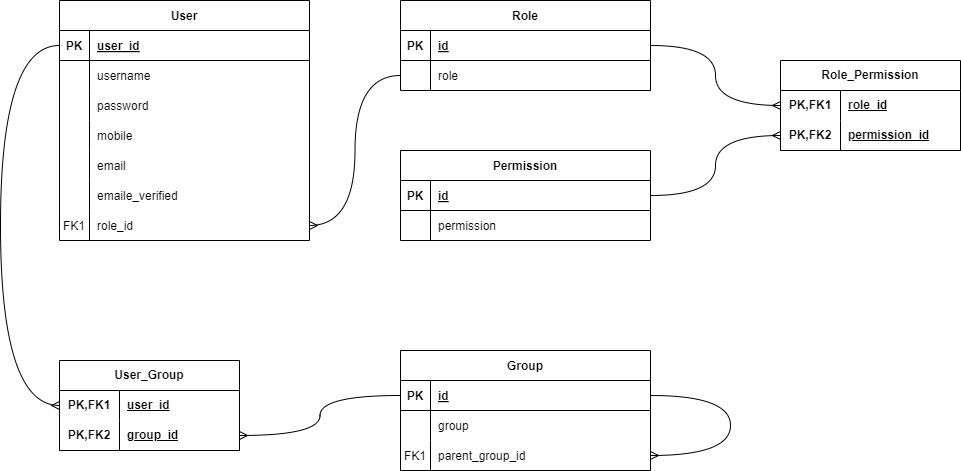

The diagram above was exported from draw.io. Its source (the exported page's mxGraphModel, read from the mxfile embedded in the PNG):
<mxGraphModel dx="1434" dy="844" grid="1" gridSize="10" guides="1" tooltips="1" connect="1" arrows="1" fold="1" page="1" pageScale="1" pageWidth="850" pageHeight="1100" math="0" shadow="0" extFonts="Permanent Marker^https://fonts.googleapis.com/css?family=Permanent+Marker">
  <root>
    <mxCell id="0" />
    <mxCell id="1" parent="0" />
    <mxCell id="C-vyLk0tnHw3VtMMgP7b-2" value="Role" style="shape=table;startSize=30;container=1;collapsible=1;childLayout=tableLayout;fixedRows=1;rowLines=0;fontStyle=1;align=center;resizeLast=1;" parent="1" vertex="1">
      <mxGeometry x="460" y="120" width="250" height="90" as="geometry" />
    </mxCell>
    <mxCell id="C-vyLk0tnHw3VtMMgP7b-3" value="" style="shape=partialRectangle;collapsible=0;dropTarget=0;pointerEvents=0;fillColor=none;points=[[0,0.5],[1,0.5]];portConstraint=eastwest;top=0;left=0;right=0;bottom=1;" parent="C-vyLk0tnHw3VtMMgP7b-2" vertex="1">
      <mxGeometry y="30" width="250" height="30" as="geometry" />
    </mxCell>
    <mxCell id="C-vyLk0tnHw3VtMMgP7b-4" value="PK" style="shape=partialRectangle;overflow=hidden;connectable=0;fillColor=none;top=0;left=0;bottom=0;right=0;fontStyle=1;" parent="C-vyLk0tnHw3VtMMgP7b-3" vertex="1">
      <mxGeometry width="30" height="30" as="geometry">
        <mxRectangle width="30" height="30" as="alternateBounds" />
      </mxGeometry>
    </mxCell>
    <mxCell id="C-vyLk0tnHw3VtMMgP7b-5" value="id" style="shape=partialRectangle;overflow=hidden;connectable=0;fillColor=none;top=0;left=0;bottom=0;right=0;align=left;spacingLeft=6;fontStyle=5;" parent="C-vyLk0tnHw3VtMMgP7b-3" vertex="1">
      <mxGeometry x="30" width="220" height="30" as="geometry">
        <mxRectangle width="220" height="30" as="alternateBounds" />
      </mxGeometry>
    </mxCell>
    <mxCell id="C-vyLk0tnHw3VtMMgP7b-6" value="" style="shape=partialRectangle;collapsible=0;dropTarget=0;pointerEvents=0;fillColor=none;points=[[0,0.5],[1,0.5]];portConstraint=eastwest;top=0;left=0;right=0;bottom=0;" parent="C-vyLk0tnHw3VtMMgP7b-2" vertex="1">
      <mxGeometry y="60" width="250" height="30" as="geometry" />
    </mxCell>
    <mxCell id="C-vyLk0tnHw3VtMMgP7b-7" value="" style="shape=partialRectangle;overflow=hidden;connectable=0;fillColor=none;top=0;left=0;bottom=0;right=0;" parent="C-vyLk0tnHw3VtMMgP7b-6" vertex="1">
      <mxGeometry width="30" height="30" as="geometry">
        <mxRectangle width="30" height="30" as="alternateBounds" />
      </mxGeometry>
    </mxCell>
    <mxCell id="C-vyLk0tnHw3VtMMgP7b-8" value="role" style="shape=partialRectangle;overflow=hidden;connectable=0;fillColor=none;top=0;left=0;bottom=0;right=0;align=left;spacingLeft=6;" parent="C-vyLk0tnHw3VtMMgP7b-6" vertex="1">
      <mxGeometry x="30" width="220" height="30" as="geometry">
        <mxRectangle width="220" height="30" as="alternateBounds" />
      </mxGeometry>
    </mxCell>
    <mxCell id="C-vyLk0tnHw3VtMMgP7b-13" value="Group" style="shape=table;startSize=30;container=1;collapsible=1;childLayout=tableLayout;fixedRows=1;rowLines=0;fontStyle=1;align=center;resizeLast=1;" parent="1" vertex="1">
      <mxGeometry x="460" y="470" width="250" height="120" as="geometry" />
    </mxCell>
    <mxCell id="C-vyLk0tnHw3VtMMgP7b-14" value="" style="shape=partialRectangle;collapsible=0;dropTarget=0;pointerEvents=0;fillColor=none;points=[[0,0.5],[1,0.5]];portConstraint=eastwest;top=0;left=0;right=0;bottom=1;" parent="C-vyLk0tnHw3VtMMgP7b-13" vertex="1">
      <mxGeometry y="30" width="250" height="30" as="geometry" />
    </mxCell>
    <mxCell id="C-vyLk0tnHw3VtMMgP7b-15" value="PK" style="shape=partialRectangle;overflow=hidden;connectable=0;fillColor=none;top=0;left=0;bottom=0;right=0;fontStyle=1;" parent="C-vyLk0tnHw3VtMMgP7b-14" vertex="1">
      <mxGeometry width="30" height="30" as="geometry">
        <mxRectangle width="30" height="30" as="alternateBounds" />
      </mxGeometry>
    </mxCell>
    <mxCell id="C-vyLk0tnHw3VtMMgP7b-16" value="id" style="shape=partialRectangle;overflow=hidden;connectable=0;fillColor=none;top=0;left=0;bottom=0;right=0;align=left;spacingLeft=6;fontStyle=5;" parent="C-vyLk0tnHw3VtMMgP7b-14" vertex="1">
      <mxGeometry x="30" width="220" height="30" as="geometry">
        <mxRectangle width="220" height="30" as="alternateBounds" />
      </mxGeometry>
    </mxCell>
    <mxCell id="C-vyLk0tnHw3VtMMgP7b-17" value="" style="shape=partialRectangle;collapsible=0;dropTarget=0;pointerEvents=0;fillColor=none;points=[[0,0.5],[1,0.5]];portConstraint=eastwest;top=0;left=0;right=0;bottom=0;" parent="C-vyLk0tnHw3VtMMgP7b-13" vertex="1">
      <mxGeometry y="60" width="250" height="30" as="geometry" />
    </mxCell>
    <mxCell id="C-vyLk0tnHw3VtMMgP7b-18" value="" style="shape=partialRectangle;overflow=hidden;connectable=0;fillColor=none;top=0;left=0;bottom=0;right=0;" parent="C-vyLk0tnHw3VtMMgP7b-17" vertex="1">
      <mxGeometry width="30" height="30" as="geometry">
        <mxRectangle width="30" height="30" as="alternateBounds" />
      </mxGeometry>
    </mxCell>
    <mxCell id="C-vyLk0tnHw3VtMMgP7b-19" value="group" style="shape=partialRectangle;overflow=hidden;connectable=0;fillColor=none;top=0;left=0;bottom=0;right=0;align=left;spacingLeft=6;" parent="C-vyLk0tnHw3VtMMgP7b-17" vertex="1">
      <mxGeometry x="30" width="220" height="30" as="geometry">
        <mxRectangle width="220" height="30" as="alternateBounds" />
      </mxGeometry>
    </mxCell>
    <mxCell id="C-vyLk0tnHw3VtMMgP7b-20" value="" style="shape=partialRectangle;collapsible=0;dropTarget=0;pointerEvents=0;fillColor=none;points=[[0,0.5],[1,0.5]];portConstraint=eastwest;top=0;left=0;right=0;bottom=0;" parent="C-vyLk0tnHw3VtMMgP7b-13" vertex="1">
      <mxGeometry y="90" width="250" height="30" as="geometry" />
    </mxCell>
    <mxCell id="C-vyLk0tnHw3VtMMgP7b-21" value="FK1" style="shape=partialRectangle;overflow=hidden;connectable=0;fillColor=none;top=0;left=0;bottom=0;right=0;" parent="C-vyLk0tnHw3VtMMgP7b-20" vertex="1">
      <mxGeometry width="30" height="30" as="geometry">
        <mxRectangle width="30" height="30" as="alternateBounds" />
      </mxGeometry>
    </mxCell>
    <mxCell id="C-vyLk0tnHw3VtMMgP7b-22" value="parent_group_id" style="shape=partialRectangle;overflow=hidden;connectable=0;fillColor=none;top=0;left=0;bottom=0;right=0;align=left;spacingLeft=6;" parent="C-vyLk0tnHw3VtMMgP7b-20" vertex="1">
      <mxGeometry x="30" width="220" height="30" as="geometry">
        <mxRectangle width="220" height="30" as="alternateBounds" />
      </mxGeometry>
    </mxCell>
    <mxCell id="Zmjb8DAzyjMEfrvIcC-T-22" style="edgeStyle=orthogonalEdgeStyle;rounded=0;orthogonalLoop=1;jettySize=auto;html=1;exitX=1;exitY=0.5;exitDx=0;exitDy=0;endArrow=ERmany;endFill=0;curved=1;entryX=1;entryY=0.5;entryDx=0;entryDy=0;" edge="1" parent="C-vyLk0tnHw3VtMMgP7b-13" source="C-vyLk0tnHw3VtMMgP7b-14" target="C-vyLk0tnHw3VtMMgP7b-20">
      <mxGeometry relative="1" as="geometry">
        <mxPoint x="290" y="80" as="targetPoint" />
        <Array as="points">
          <mxPoint x="330" y="45" />
          <mxPoint x="330" y="105" />
        </Array>
      </mxGeometry>
    </mxCell>
    <mxCell id="C-vyLk0tnHw3VtMMgP7b-23" value="User" style="shape=table;startSize=30;container=1;collapsible=1;childLayout=tableLayout;fixedRows=1;rowLines=0;fontStyle=1;align=center;resizeLast=1;" parent="1" vertex="1">
      <mxGeometry x="119" y="120" width="250" height="240" as="geometry" />
    </mxCell>
    <mxCell id="C-vyLk0tnHw3VtMMgP7b-24" value="" style="shape=partialRectangle;collapsible=0;dropTarget=0;pointerEvents=0;fillColor=none;points=[[0,0.5],[1,0.5]];portConstraint=eastwest;top=0;left=0;right=0;bottom=1;" parent="C-vyLk0tnHw3VtMMgP7b-23" vertex="1">
      <mxGeometry y="30" width="250" height="30" as="geometry" />
    </mxCell>
    <mxCell id="C-vyLk0tnHw3VtMMgP7b-25" value="PK" style="shape=partialRectangle;overflow=hidden;connectable=0;fillColor=none;top=0;left=0;bottom=0;right=0;fontStyle=1;" parent="C-vyLk0tnHw3VtMMgP7b-24" vertex="1">
      <mxGeometry width="30" height="30" as="geometry">
        <mxRectangle width="30" height="30" as="alternateBounds" />
      </mxGeometry>
    </mxCell>
    <mxCell id="C-vyLk0tnHw3VtMMgP7b-26" value="user_id" style="shape=partialRectangle;overflow=hidden;connectable=0;fillColor=none;top=0;left=0;bottom=0;right=0;align=left;spacingLeft=6;fontStyle=5;" parent="C-vyLk0tnHw3VtMMgP7b-24" vertex="1">
      <mxGeometry x="30" width="220" height="30" as="geometry">
        <mxRectangle width="220" height="30" as="alternateBounds" />
      </mxGeometry>
    </mxCell>
    <mxCell id="Zmjb8DAzyjMEfrvIcC-T-1" value="" style="shape=partialRectangle;collapsible=0;dropTarget=0;pointerEvents=0;fillColor=none;points=[[0,0.5],[1,0.5]];portConstraint=eastwest;top=0;left=0;right=0;bottom=0;" vertex="1" parent="C-vyLk0tnHw3VtMMgP7b-23">
      <mxGeometry y="60" width="250" height="30" as="geometry" />
    </mxCell>
    <mxCell id="Zmjb8DAzyjMEfrvIcC-T-2" value="" style="shape=partialRectangle;overflow=hidden;connectable=0;fillColor=none;top=0;left=0;bottom=0;right=0;" vertex="1" parent="Zmjb8DAzyjMEfrvIcC-T-1">
      <mxGeometry width="30" height="30" as="geometry">
        <mxRectangle width="30" height="30" as="alternateBounds" />
      </mxGeometry>
    </mxCell>
    <mxCell id="Zmjb8DAzyjMEfrvIcC-T-3" value="username" style="shape=partialRectangle;overflow=hidden;connectable=0;fillColor=none;top=0;left=0;bottom=0;right=0;align=left;spacingLeft=6;" vertex="1" parent="Zmjb8DAzyjMEfrvIcC-T-1">
      <mxGeometry x="30" width="220" height="30" as="geometry">
        <mxRectangle width="220" height="30" as="alternateBounds" />
      </mxGeometry>
    </mxCell>
    <mxCell id="Zmjb8DAzyjMEfrvIcC-T-4" value="" style="shape=partialRectangle;collapsible=0;dropTarget=0;pointerEvents=0;fillColor=none;points=[[0,0.5],[1,0.5]];portConstraint=eastwest;top=0;left=0;right=0;bottom=0;" vertex="1" parent="C-vyLk0tnHw3VtMMgP7b-23">
      <mxGeometry y="90" width="250" height="30" as="geometry" />
    </mxCell>
    <mxCell id="Zmjb8DAzyjMEfrvIcC-T-5" value="" style="shape=partialRectangle;overflow=hidden;connectable=0;fillColor=none;top=0;left=0;bottom=0;right=0;" vertex="1" parent="Zmjb8DAzyjMEfrvIcC-T-4">
      <mxGeometry width="30" height="30" as="geometry">
        <mxRectangle width="30" height="30" as="alternateBounds" />
      </mxGeometry>
    </mxCell>
    <mxCell id="Zmjb8DAzyjMEfrvIcC-T-6" value="password" style="shape=partialRectangle;overflow=hidden;connectable=0;fillColor=none;top=0;left=0;bottom=0;right=0;align=left;spacingLeft=6;" vertex="1" parent="Zmjb8DAzyjMEfrvIcC-T-4">
      <mxGeometry x="30" width="220" height="30" as="geometry">
        <mxRectangle width="220" height="30" as="alternateBounds" />
      </mxGeometry>
    </mxCell>
    <mxCell id="Zmjb8DAzyjMEfrvIcC-T-7" value="" style="shape=partialRectangle;collapsible=0;dropTarget=0;pointerEvents=0;fillColor=none;points=[[0,0.5],[1,0.5]];portConstraint=eastwest;top=0;left=0;right=0;bottom=0;" vertex="1" parent="C-vyLk0tnHw3VtMMgP7b-23">
      <mxGeometry y="120" width="250" height="30" as="geometry" />
    </mxCell>
    <mxCell id="Zmjb8DAzyjMEfrvIcC-T-8" value="" style="shape=partialRectangle;overflow=hidden;connectable=0;fillColor=none;top=0;left=0;bottom=0;right=0;" vertex="1" parent="Zmjb8DAzyjMEfrvIcC-T-7">
      <mxGeometry width="30" height="30" as="geometry">
        <mxRectangle width="30" height="30" as="alternateBounds" />
      </mxGeometry>
    </mxCell>
    <mxCell id="Zmjb8DAzyjMEfrvIcC-T-9" value="mobile" style="shape=partialRectangle;overflow=hidden;connectable=0;fillColor=none;top=0;left=0;bottom=0;right=0;align=left;spacingLeft=6;" vertex="1" parent="Zmjb8DAzyjMEfrvIcC-T-7">
      <mxGeometry x="30" width="220" height="30" as="geometry">
        <mxRectangle width="220" height="30" as="alternateBounds" />
      </mxGeometry>
    </mxCell>
    <mxCell id="Zmjb8DAzyjMEfrvIcC-T-10" value="" style="shape=partialRectangle;collapsible=0;dropTarget=0;pointerEvents=0;fillColor=none;points=[[0,0.5],[1,0.5]];portConstraint=eastwest;top=0;left=0;right=0;bottom=0;" vertex="1" parent="C-vyLk0tnHw3VtMMgP7b-23">
      <mxGeometry y="150" width="250" height="30" as="geometry" />
    </mxCell>
    <mxCell id="Zmjb8DAzyjMEfrvIcC-T-11" value="" style="shape=partialRectangle;overflow=hidden;connectable=0;fillColor=none;top=0;left=0;bottom=0;right=0;" vertex="1" parent="Zmjb8DAzyjMEfrvIcC-T-10">
      <mxGeometry width="30" height="30" as="geometry">
        <mxRectangle width="30" height="30" as="alternateBounds" />
      </mxGeometry>
    </mxCell>
    <mxCell id="Zmjb8DAzyjMEfrvIcC-T-12" value="email" style="shape=partialRectangle;overflow=hidden;connectable=0;fillColor=none;top=0;left=0;bottom=0;right=0;align=left;spacingLeft=6;" vertex="1" parent="Zmjb8DAzyjMEfrvIcC-T-10">
      <mxGeometry x="30" width="220" height="30" as="geometry">
        <mxRectangle width="220" height="30" as="alternateBounds" />
      </mxGeometry>
    </mxCell>
    <mxCell id="Zmjb8DAzyjMEfrvIcC-T-13" value="" style="shape=partialRectangle;collapsible=0;dropTarget=0;pointerEvents=0;fillColor=none;points=[[0,0.5],[1,0.5]];portConstraint=eastwest;top=0;left=0;right=0;bottom=0;" vertex="1" parent="C-vyLk0tnHw3VtMMgP7b-23">
      <mxGeometry y="180" width="250" height="30" as="geometry" />
    </mxCell>
    <mxCell id="Zmjb8DAzyjMEfrvIcC-T-14" value="" style="shape=partialRectangle;overflow=hidden;connectable=0;fillColor=none;top=0;left=0;bottom=0;right=0;" vertex="1" parent="Zmjb8DAzyjMEfrvIcC-T-13">
      <mxGeometry width="30" height="30" as="geometry">
        <mxRectangle width="30" height="30" as="alternateBounds" />
      </mxGeometry>
    </mxCell>
    <mxCell id="Zmjb8DAzyjMEfrvIcC-T-15" value="emaile_verified" style="shape=partialRectangle;overflow=hidden;connectable=0;fillColor=none;top=0;left=0;bottom=0;right=0;align=left;spacingLeft=6;" vertex="1" parent="Zmjb8DAzyjMEfrvIcC-T-13">
      <mxGeometry x="30" width="220" height="30" as="geometry">
        <mxRectangle width="220" height="30" as="alternateBounds" />
      </mxGeometry>
    </mxCell>
    <mxCell id="Zmjb8DAzyjMEfrvIcC-T-16" value="" style="shape=partialRectangle;collapsible=0;dropTarget=0;pointerEvents=0;fillColor=none;points=[[0,0.5],[1,0.5]];portConstraint=eastwest;top=0;left=0;right=0;bottom=0;" vertex="1" parent="C-vyLk0tnHw3VtMMgP7b-23">
      <mxGeometry y="210" width="250" height="30" as="geometry" />
    </mxCell>
    <mxCell id="Zmjb8DAzyjMEfrvIcC-T-17" value="FK1" style="shape=partialRectangle;overflow=hidden;connectable=0;fillColor=none;top=0;left=0;bottom=0;right=0;" vertex="1" parent="Zmjb8DAzyjMEfrvIcC-T-16">
      <mxGeometry width="30" height="30" as="geometry">
        <mxRectangle width="30" height="30" as="alternateBounds" />
      </mxGeometry>
    </mxCell>
    <mxCell id="Zmjb8DAzyjMEfrvIcC-T-18" value="role_id" style="shape=partialRectangle;overflow=hidden;connectable=0;fillColor=none;top=0;left=0;bottom=0;right=0;align=left;spacingLeft=6;" vertex="1" parent="Zmjb8DAzyjMEfrvIcC-T-16">
      <mxGeometry x="30" width="220" height="30" as="geometry">
        <mxRectangle width="220" height="30" as="alternateBounds" />
      </mxGeometry>
    </mxCell>
    <mxCell id="Zmjb8DAzyjMEfrvIcC-T-21" style="edgeStyle=orthogonalEdgeStyle;rounded=0;orthogonalLoop=1;jettySize=auto;html=1;exitX=1;exitY=0.5;exitDx=0;exitDy=0;entryX=0;entryY=0.5;entryDx=0;entryDy=0;curved=1;startArrow=ERmany;startFill=0;endArrow=none;endFill=0;" edge="1" parent="1" source="Zmjb8DAzyjMEfrvIcC-T-16" target="C-vyLk0tnHw3VtMMgP7b-6">
      <mxGeometry relative="1" as="geometry" />
    </mxCell>
    <mxCell id="Zmjb8DAzyjMEfrvIcC-T-23" value="Permission" style="shape=table;startSize=30;container=1;collapsible=1;childLayout=tableLayout;fixedRows=1;rowLines=0;fontStyle=1;align=center;resizeLast=1;" vertex="1" parent="1">
      <mxGeometry x="460" y="270" width="250" height="90" as="geometry" />
    </mxCell>
    <mxCell id="Zmjb8DAzyjMEfrvIcC-T-24" value="" style="shape=partialRectangle;collapsible=0;dropTarget=0;pointerEvents=0;fillColor=none;points=[[0,0.5],[1,0.5]];portConstraint=eastwest;top=0;left=0;right=0;bottom=1;" vertex="1" parent="Zmjb8DAzyjMEfrvIcC-T-23">
      <mxGeometry y="30" width="250" height="30" as="geometry" />
    </mxCell>
    <mxCell id="Zmjb8DAzyjMEfrvIcC-T-25" value="PK" style="shape=partialRectangle;overflow=hidden;connectable=0;fillColor=none;top=0;left=0;bottom=0;right=0;fontStyle=1;" vertex="1" parent="Zmjb8DAzyjMEfrvIcC-T-24">
      <mxGeometry width="30" height="30" as="geometry">
        <mxRectangle width="30" height="30" as="alternateBounds" />
      </mxGeometry>
    </mxCell>
    <mxCell id="Zmjb8DAzyjMEfrvIcC-T-26" value="id" style="shape=partialRectangle;overflow=hidden;connectable=0;fillColor=none;top=0;left=0;bottom=0;right=0;align=left;spacingLeft=6;fontStyle=5;" vertex="1" parent="Zmjb8DAzyjMEfrvIcC-T-24">
      <mxGeometry x="30" width="220" height="30" as="geometry">
        <mxRectangle width="220" height="30" as="alternateBounds" />
      </mxGeometry>
    </mxCell>
    <mxCell id="Zmjb8DAzyjMEfrvIcC-T-27" value="" style="shape=partialRectangle;collapsible=0;dropTarget=0;pointerEvents=0;fillColor=none;points=[[0,0.5],[1,0.5]];portConstraint=eastwest;top=0;left=0;right=0;bottom=0;" vertex="1" parent="Zmjb8DAzyjMEfrvIcC-T-23">
      <mxGeometry y="60" width="250" height="30" as="geometry" />
    </mxCell>
    <mxCell id="Zmjb8DAzyjMEfrvIcC-T-28" value="" style="shape=partialRectangle;overflow=hidden;connectable=0;fillColor=none;top=0;left=0;bottom=0;right=0;" vertex="1" parent="Zmjb8DAzyjMEfrvIcC-T-27">
      <mxGeometry width="30" height="30" as="geometry">
        <mxRectangle width="30" height="30" as="alternateBounds" />
      </mxGeometry>
    </mxCell>
    <mxCell id="Zmjb8DAzyjMEfrvIcC-T-29" value="permission" style="shape=partialRectangle;overflow=hidden;connectable=0;fillColor=none;top=0;left=0;bottom=0;right=0;align=left;spacingLeft=6;" vertex="1" parent="Zmjb8DAzyjMEfrvIcC-T-27">
      <mxGeometry x="30" width="220" height="30" as="geometry">
        <mxRectangle width="220" height="30" as="alternateBounds" />
      </mxGeometry>
    </mxCell>
    <mxCell id="Zmjb8DAzyjMEfrvIcC-T-40" value="&lt;span style=&quot;text-wrap: nowrap;&quot;&gt;Role_Permission&lt;/span&gt;" style="shape=table;startSize=30;container=1;collapsible=1;childLayout=tableLayout;fixedRows=1;rowLines=0;fontStyle=1;align=center;resizeLast=1;html=1;whiteSpace=wrap;" vertex="1" parent="1">
      <mxGeometry x="840" y="180" width="180" height="90" as="geometry" />
    </mxCell>
    <mxCell id="Zmjb8DAzyjMEfrvIcC-T-41" value="" style="shape=tableRow;horizontal=0;startSize=0;swimlaneHead=0;swimlaneBody=0;fillColor=none;collapsible=0;dropTarget=0;points=[[0,0.5],[1,0.5]];portConstraint=eastwest;top=0;left=0;right=0;bottom=0;html=1;" vertex="1" parent="Zmjb8DAzyjMEfrvIcC-T-40">
      <mxGeometry y="30" width="180" height="30" as="geometry" />
    </mxCell>
    <mxCell id="Zmjb8DAzyjMEfrvIcC-T-42" value="PK,FK1" style="shape=partialRectangle;connectable=0;fillColor=none;top=0;left=0;bottom=0;right=0;fontStyle=1;overflow=hidden;html=1;whiteSpace=wrap;" vertex="1" parent="Zmjb8DAzyjMEfrvIcC-T-41">
      <mxGeometry width="60" height="30" as="geometry">
        <mxRectangle width="60" height="30" as="alternateBounds" />
      </mxGeometry>
    </mxCell>
    <mxCell id="Zmjb8DAzyjMEfrvIcC-T-43" value="&lt;span style=&quot;text-wrap: nowrap;&quot;&gt;role_id&lt;/span&gt;" style="shape=partialRectangle;connectable=0;fillColor=none;top=0;left=0;bottom=0;right=0;align=left;spacingLeft=6;fontStyle=5;overflow=hidden;html=1;whiteSpace=wrap;" vertex="1" parent="Zmjb8DAzyjMEfrvIcC-T-41">
      <mxGeometry x="60" width="120" height="30" as="geometry">
        <mxRectangle width="120" height="30" as="alternateBounds" />
      </mxGeometry>
    </mxCell>
    <mxCell id="Zmjb8DAzyjMEfrvIcC-T-44" value="" style="shape=tableRow;horizontal=0;startSize=0;swimlaneHead=0;swimlaneBody=0;fillColor=none;collapsible=0;dropTarget=0;points=[[0,0.5],[1,0.5]];portConstraint=eastwest;top=0;left=0;right=0;bottom=1;html=1;" vertex="1" parent="Zmjb8DAzyjMEfrvIcC-T-40">
      <mxGeometry y="60" width="180" height="30" as="geometry" />
    </mxCell>
    <mxCell id="Zmjb8DAzyjMEfrvIcC-T-45" value="PK,FK2" style="shape=partialRectangle;connectable=0;fillColor=none;top=0;left=0;bottom=0;right=0;fontStyle=1;overflow=hidden;html=1;whiteSpace=wrap;" vertex="1" parent="Zmjb8DAzyjMEfrvIcC-T-44">
      <mxGeometry width="60" height="30" as="geometry">
        <mxRectangle width="60" height="30" as="alternateBounds" />
      </mxGeometry>
    </mxCell>
    <mxCell id="Zmjb8DAzyjMEfrvIcC-T-46" value="&lt;span style=&quot;text-wrap: nowrap;&quot;&gt;permission_id&lt;/span&gt;" style="shape=partialRectangle;connectable=0;fillColor=none;top=0;left=0;bottom=0;right=0;align=left;spacingLeft=6;fontStyle=5;overflow=hidden;html=1;whiteSpace=wrap;" vertex="1" parent="Zmjb8DAzyjMEfrvIcC-T-44">
      <mxGeometry x="60" width="120" height="30" as="geometry">
        <mxRectangle width="120" height="30" as="alternateBounds" />
      </mxGeometry>
    </mxCell>
    <mxCell id="Zmjb8DAzyjMEfrvIcC-T-53" style="edgeStyle=orthogonalEdgeStyle;rounded=0;orthogonalLoop=1;jettySize=auto;html=1;exitX=1;exitY=0.5;exitDx=0;exitDy=0;entryX=0;entryY=0.5;entryDx=0;entryDy=0;endArrow=ERmany;endFill=0;curved=1;" edge="1" parent="1" source="C-vyLk0tnHw3VtMMgP7b-3" target="Zmjb8DAzyjMEfrvIcC-T-40">
      <mxGeometry relative="1" as="geometry" />
    </mxCell>
    <mxCell id="Zmjb8DAzyjMEfrvIcC-T-54" style="edgeStyle=orthogonalEdgeStyle;rounded=0;orthogonalLoop=1;jettySize=auto;html=1;exitX=1;exitY=0.5;exitDx=0;exitDy=0;entryX=0;entryY=0.5;entryDx=0;entryDy=0;endArrow=ERmany;endFill=0;curved=1;" edge="1" parent="1" source="Zmjb8DAzyjMEfrvIcC-T-24" target="Zmjb8DAzyjMEfrvIcC-T-44">
      <mxGeometry relative="1" as="geometry" />
    </mxCell>
    <mxCell id="Zmjb8DAzyjMEfrvIcC-T-55" value="&lt;span style=&quot;text-wrap: nowrap;&quot;&gt;User_Group&lt;/span&gt;" style="shape=table;startSize=30;container=1;collapsible=1;childLayout=tableLayout;fixedRows=1;rowLines=0;fontStyle=1;align=center;resizeLast=1;html=1;whiteSpace=wrap;" vertex="1" parent="1">
      <mxGeometry x="119" y="480" width="180" height="90" as="geometry" />
    </mxCell>
    <mxCell id="Zmjb8DAzyjMEfrvIcC-T-56" value="" style="shape=tableRow;horizontal=0;startSize=0;swimlaneHead=0;swimlaneBody=0;fillColor=none;collapsible=0;dropTarget=0;points=[[0,0.5],[1,0.5]];portConstraint=eastwest;top=0;left=0;right=0;bottom=0;html=1;" vertex="1" parent="Zmjb8DAzyjMEfrvIcC-T-55">
      <mxGeometry y="30" width="180" height="30" as="geometry" />
    </mxCell>
    <mxCell id="Zmjb8DAzyjMEfrvIcC-T-57" value="PK,FK1" style="shape=partialRectangle;connectable=0;fillColor=none;top=0;left=0;bottom=0;right=0;fontStyle=1;overflow=hidden;html=1;whiteSpace=wrap;" vertex="1" parent="Zmjb8DAzyjMEfrvIcC-T-56">
      <mxGeometry width="60" height="30" as="geometry">
        <mxRectangle width="60" height="30" as="alternateBounds" />
      </mxGeometry>
    </mxCell>
    <mxCell id="Zmjb8DAzyjMEfrvIcC-T-58" value="&lt;span style=&quot;text-wrap: nowrap;&quot;&gt;user_id&lt;/span&gt;" style="shape=partialRectangle;connectable=0;fillColor=none;top=0;left=0;bottom=0;right=0;align=left;spacingLeft=6;fontStyle=5;overflow=hidden;html=1;whiteSpace=wrap;" vertex="1" parent="Zmjb8DAzyjMEfrvIcC-T-56">
      <mxGeometry x="60" width="120" height="30" as="geometry">
        <mxRectangle width="120" height="30" as="alternateBounds" />
      </mxGeometry>
    </mxCell>
    <mxCell id="Zmjb8DAzyjMEfrvIcC-T-59" value="" style="shape=tableRow;horizontal=0;startSize=0;swimlaneHead=0;swimlaneBody=0;fillColor=none;collapsible=0;dropTarget=0;points=[[0,0.5],[1,0.5]];portConstraint=eastwest;top=0;left=0;right=0;bottom=1;html=1;" vertex="1" parent="Zmjb8DAzyjMEfrvIcC-T-55">
      <mxGeometry y="60" width="180" height="30" as="geometry" />
    </mxCell>
    <mxCell id="Zmjb8DAzyjMEfrvIcC-T-60" value="PK,FK2" style="shape=partialRectangle;connectable=0;fillColor=none;top=0;left=0;bottom=0;right=0;fontStyle=1;overflow=hidden;html=1;whiteSpace=wrap;" vertex="1" parent="Zmjb8DAzyjMEfrvIcC-T-59">
      <mxGeometry width="60" height="30" as="geometry">
        <mxRectangle width="60" height="30" as="alternateBounds" />
      </mxGeometry>
    </mxCell>
    <mxCell id="Zmjb8DAzyjMEfrvIcC-T-61" value="&lt;span style=&quot;text-wrap: nowrap;&quot;&gt;group_id&lt;/span&gt;" style="shape=partialRectangle;connectable=0;fillColor=none;top=0;left=0;bottom=0;right=0;align=left;spacingLeft=6;fontStyle=5;overflow=hidden;html=1;whiteSpace=wrap;" vertex="1" parent="Zmjb8DAzyjMEfrvIcC-T-59">
      <mxGeometry x="60" width="120" height="30" as="geometry">
        <mxRectangle width="120" height="30" as="alternateBounds" />
      </mxGeometry>
    </mxCell>
    <mxCell id="Zmjb8DAzyjMEfrvIcC-T-62" style="edgeStyle=orthogonalEdgeStyle;rounded=0;orthogonalLoop=1;jettySize=auto;html=1;exitX=0;exitY=0.5;exitDx=0;exitDy=0;entryX=0;entryY=0.5;entryDx=0;entryDy=0;endArrow=ERmany;endFill=0;curved=1;" edge="1" parent="1" source="C-vyLk0tnHw3VtMMgP7b-24" target="Zmjb8DAzyjMEfrvIcC-T-56">
      <mxGeometry relative="1" as="geometry">
        <Array as="points">
          <mxPoint x="60" y="165" />
          <mxPoint x="60" y="525" />
        </Array>
      </mxGeometry>
    </mxCell>
    <mxCell id="Zmjb8DAzyjMEfrvIcC-T-66" style="edgeStyle=orthogonalEdgeStyle;rounded=0;orthogonalLoop=1;jettySize=auto;html=1;exitX=0;exitY=0.5;exitDx=0;exitDy=0;entryX=1;entryY=0.5;entryDx=0;entryDy=0;endArrow=ERmany;endFill=0;curved=1;" edge="1" parent="1" source="C-vyLk0tnHw3VtMMgP7b-14" target="Zmjb8DAzyjMEfrvIcC-T-59">
      <mxGeometry relative="1" as="geometry" />
    </mxCell>
  </root>
</mxGraphModel>